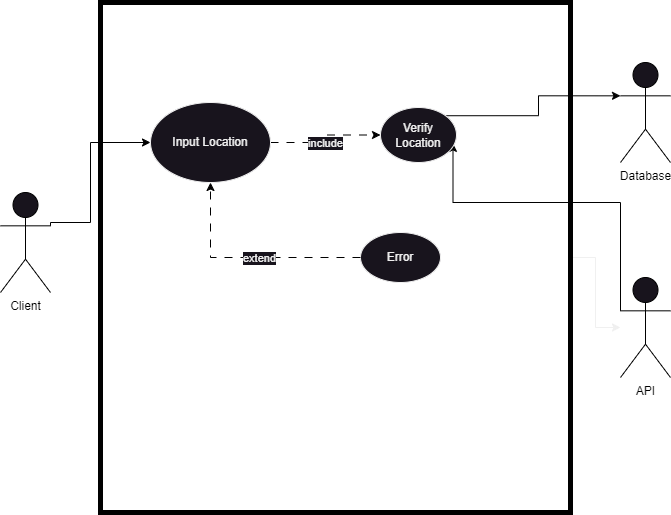

The diagram above was exported from draw.io. Its source (the exported page's mxGraphModel, read from the mxfile embedded in the PNG):
<mxGraphModel dx="915" dy="690" grid="1" gridSize="10" guides="1" tooltips="1" connect="1" arrows="1" fold="1" page="1" pageScale="1" pageWidth="827" pageHeight="1169" background="#ffffff" math="0" shadow="0">
  <root>
    <mxCell id="WIyWlLk6GJQsqaUBKTNV-0" />
    <mxCell id="WIyWlLk6GJQsqaUBKTNV-1" parent="WIyWlLk6GJQsqaUBKTNV-0" />
    <mxCell id="ifddqnFjFgDqdpzT5Hsh-43" value="" style="edgeStyle=orthogonalEdgeStyle;rounded=0;orthogonalLoop=1;jettySize=auto;html=1;" edge="1" parent="WIyWlLk6GJQsqaUBKTNV-1" source="ifddqnFjFgDqdpzT5Hsh-1" target="ifddqnFjFgDqdpzT5Hsh-5">
      <mxGeometry relative="1" as="geometry" />
    </mxCell>
    <mxCell id="ifddqnFjFgDqdpzT5Hsh-1" value="" style="rounded=0;whiteSpace=wrap;html=1;fontSize=9;fillColor=none;strokeColor=#000000;strokeWidth=5;" vertex="1" parent="WIyWlLk6GJQsqaUBKTNV-1">
      <mxGeometry x="190" y="210" width="470" height="510" as="geometry" />
    </mxCell>
    <mxCell id="ifddqnFjFgDqdpzT5Hsh-44" style="edgeStyle=orthogonalEdgeStyle;rounded=0;orthogonalLoop=1;jettySize=auto;html=1;exitX=0;exitY=0.3333333333333333;exitDx=0;exitDy=0;exitPerimeter=0;entryX=0.954;entryY=0.652;entryDx=0;entryDy=0;entryPerimeter=0;strokeColor=#000000;" edge="1" parent="WIyWlLk6GJQsqaUBKTNV-1" source="ifddqnFjFgDqdpzT5Hsh-5" target="ifddqnFjFgDqdpzT5Hsh-8">
      <mxGeometry relative="1" as="geometry">
        <Array as="points">
          <mxPoint x="710" y="410" />
          <mxPoint x="543" y="410" />
        </Array>
      </mxGeometry>
    </mxCell>
    <mxCell id="ifddqnFjFgDqdpzT5Hsh-5" value="&lt;font color=&quot;#000000&quot;&gt;API&lt;/font&gt;" style="shape=umlActor;verticalLabelPosition=bottom;verticalAlign=top;html=1;outlineConnect=0;strokeColor=#000000;" vertex="1" parent="WIyWlLk6GJQsqaUBKTNV-1">
      <mxGeometry x="710" y="485" width="50" height="100" as="geometry" />
    </mxCell>
    <mxCell id="ifddqnFjFgDqdpzT5Hsh-12" value="" style="edgeStyle=orthogonalEdgeStyle;rounded=0;orthogonalLoop=1;jettySize=auto;html=1;dashed=1;dashPattern=8 8;strokeColor=#000000;" edge="1" parent="WIyWlLk6GJQsqaUBKTNV-1" source="ifddqnFjFgDqdpzT5Hsh-6" target="ifddqnFjFgDqdpzT5Hsh-8">
      <mxGeometry relative="1" as="geometry" />
    </mxCell>
    <mxCell id="ifddqnFjFgDqdpzT5Hsh-16" value="include" style="edgeLabel;html=1;align=center;verticalAlign=middle;resizable=0;points=[];" vertex="1" connectable="0" parent="ifddqnFjFgDqdpzT5Hsh-12">
      <mxGeometry x="-0.0889" relative="1" as="geometry">
        <mxPoint as="offset" />
      </mxGeometry>
    </mxCell>
    <mxCell id="ifddqnFjFgDqdpzT5Hsh-6" value="Input Location" style="ellipse;whiteSpace=wrap;html=1;fontSize=12;" vertex="1" parent="WIyWlLk6GJQsqaUBKTNV-1">
      <mxGeometry x="240" y="310" width="120" height="80" as="geometry" />
    </mxCell>
    <mxCell id="ifddqnFjFgDqdpzT5Hsh-7" style="edgeStyle=orthogonalEdgeStyle;rounded=0;orthogonalLoop=1;jettySize=auto;html=1;exitX=1;exitY=0.3333333333333333;exitDx=0;exitDy=0;exitPerimeter=0;entryX=0;entryY=0.5;entryDx=0;entryDy=0;fontSize=12;strokeColor=#000000;" edge="1" parent="WIyWlLk6GJQsqaUBKTNV-1" source="ifddqnFjFgDqdpzT5Hsh-36" target="ifddqnFjFgDqdpzT5Hsh-6">
      <mxGeometry relative="1" as="geometry">
        <mxPoint x="130" y="438.33333333333326" as="sourcePoint" />
        <mxPoint x="260" y="445" as="targetPoint" />
        <Array as="points">
          <mxPoint x="140" y="430" />
          <mxPoint x="180" y="430" />
          <mxPoint x="180" y="350" />
        </Array>
      </mxGeometry>
    </mxCell>
    <mxCell id="ifddqnFjFgDqdpzT5Hsh-42" style="edgeStyle=orthogonalEdgeStyle;rounded=0;orthogonalLoop=1;jettySize=auto;html=1;exitX=1;exitY=0;exitDx=0;exitDy=0;entryX=0;entryY=0.3333333333333333;entryDx=0;entryDy=0;entryPerimeter=0;strokeColor=#000000;" edge="1" parent="WIyWlLk6GJQsqaUBKTNV-1" source="ifddqnFjFgDqdpzT5Hsh-8" target="ifddqnFjFgDqdpzT5Hsh-38">
      <mxGeometry relative="1" as="geometry" />
    </mxCell>
    <mxCell id="ifddqnFjFgDqdpzT5Hsh-8" value="Verify Location" style="ellipse;whiteSpace=wrap;html=1;" vertex="1" parent="WIyWlLk6GJQsqaUBKTNV-1">
      <mxGeometry x="470" y="315" width="76" height="55" as="geometry" />
    </mxCell>
    <mxCell id="ifddqnFjFgDqdpzT5Hsh-17" value="Error" style="ellipse;whiteSpace=wrap;html=1;" vertex="1" parent="WIyWlLk6GJQsqaUBKTNV-1">
      <mxGeometry x="450" y="440" width="80" height="50" as="geometry" />
    </mxCell>
    <mxCell id="ifddqnFjFgDqdpzT5Hsh-20" value="" style="edgeStyle=orthogonalEdgeStyle;rounded=0;orthogonalLoop=1;jettySize=auto;html=1;dashed=1;dashPattern=8 8;entryX=0.5;entryY=1;entryDx=0;entryDy=0;exitX=0;exitY=0.5;exitDx=0;exitDy=0;strokeColor=#000000;" edge="1" parent="WIyWlLk6GJQsqaUBKTNV-1" source="ifddqnFjFgDqdpzT5Hsh-17" target="ifddqnFjFgDqdpzT5Hsh-6">
      <mxGeometry relative="1" as="geometry">
        <mxPoint x="310" y="440" as="sourcePoint" />
        <mxPoint x="404" y="440" as="targetPoint" />
      </mxGeometry>
    </mxCell>
    <mxCell id="ifddqnFjFgDqdpzT5Hsh-21" value="extend" style="edgeLabel;html=1;align=center;verticalAlign=middle;resizable=0;points=[];" vertex="1" connectable="0" parent="ifddqnFjFgDqdpzT5Hsh-20">
      <mxGeometry x="-0.0889" relative="1" as="geometry">
        <mxPoint as="offset" />
      </mxGeometry>
    </mxCell>
    <mxCell id="ifddqnFjFgDqdpzT5Hsh-36" value="&lt;font color=&quot;#000000&quot;&gt;Client&lt;/font&gt;" style="shape=umlActor;verticalLabelPosition=bottom;verticalAlign=top;html=1;outlineConnect=0;strokeColor=#000000;" vertex="1" parent="WIyWlLk6GJQsqaUBKTNV-1">
      <mxGeometry x="90" y="400" width="50" height="100" as="geometry" />
    </mxCell>
    <mxCell id="ifddqnFjFgDqdpzT5Hsh-38" value="&lt;font color=&quot;#000000&quot;&gt;Database&lt;/font&gt;" style="shape=umlActor;verticalLabelPosition=bottom;verticalAlign=top;html=1;outlineConnect=0;strokeColor=#000000;" vertex="1" parent="WIyWlLk6GJQsqaUBKTNV-1">
      <mxGeometry x="710" y="270" width="50" height="100" as="geometry" />
    </mxCell>
  </root>
</mxGraphModel>